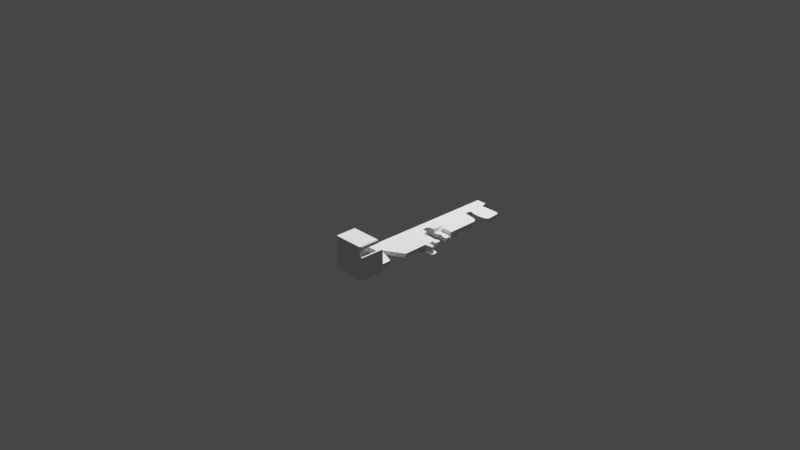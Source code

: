 # Source: Flexitrack04.blend  (saved by Blender 2.83.19; exported with 4.5.12 LTS)
import bpy
from mathutils import Matrix  # noqa: F401  (used for matrix-valued properties, if any)

bpy.ops.wm.read_factory_settings(use_empty=True)
scene = bpy.context.scene
scene.name = 'Scene'

# ---- collections
col_collection = bpy.data.collections.new('Collection'); scene.collection.children.link(col_collection)
col_gamle = bpy.data.collections.new('gamle'); scene.collection.children.link(col_gamle)

# ---- world
world_world = bpy.data.worlds.new('World'); scene.world = world_world
world_world.use_nodes = True; world_world.node_tree.nodes.clear()
_N = world_world.node_tree.nodes; _L = world_world.node_tree.links
n0 = _N.new('ShaderNodeOutputWorld'); n0.name = 'World Output'; n0.location = (300, 300)
n1 = _N.new('ShaderNodeBackground'); n1.name = 'Background'; n1.location = (10, 300)
n1.inputs[0].default_value = (0.05088, 0.05088, 0.05088, 1.0)
_L.new(n1.outputs[0], n0.inputs[0])
n0.is_active_output = True
world_world.color = (0.05088, 0.05088, 0.05088)
world_world.use_sun_shadow = False
world_world.sun_shadow_jitter_overblur = 0.0

# ---- cameras
cam_camera = bpy.data.cameras.new('Camera')
cam_camera.clip_end = 100.0
cam_camera.ortho_scale = 7.314

# ---- lights
light_light = bpy.data.lights.new('Light', 'POINT')
light_light.transmission_factor = 0.0
light_light.energy = 1000.0
light_light.shadow_soft_size = 0.1
light_light.shadow_maximum_resolution = 0.006
light_light.use_absolute_resolution = True

# ---- meshes
me_cube_001 = bpy.data.meshes.new('Cube.001')
me_cube_001.from_pydata([(-0.2136, -0.9986, 0.0972), (-0.2136, 0.9363, 0.0972), (0.1464, 0.8387, 0.0972), (-0.2136, -0.7375, 0.0972), (-0.2136, -0.4828, 0.0972), (-0.2136, -0.2438, 0.07849), (-0.2136, -0.004921, 0.07849), (-0.2136, 0.234, 0.0972), (-0.2136, 0.4729, 0.0972), (-0.2136, 0.7119, 0.0972), (-0.1602, 0.9363, 0.0972), (-0.1068, 0.9363, 0.0972), (-0.08769, 0.8651, 0.0972), (-0.03428, 0.8651, 0.0972), (0.01913, 0.8651, 0.0972), (0.07254, 0.8651, 0.0972), (0.126, 0.8651, 0.0972), (0.157, 0.7026, 0.0972), (0.07825, 0.579, 0.0972), (0.1029, 0.5478, 0.0972), (0.1157, 0.03857, 0.0972), (0.2155, -0.1495, 0.0972), (0.1339, -0.9986, 0.0972), (0.1068, -0.9986, 0.0972), (0.05341, -0.9986, 0.0972), (3.725e-09, -0.9986, 0.0972), (-0.05341, -0.9986, 0.0972), (-0.1068, -0.9986, 0.0972), (-0.1602, -0.9986, 0.0972), (0.1233, 0.6763, 0.0972), (0.03671, 0.5937, 0.0972), (0.1015, 0.209, 0.0972), (0.09143, 0.1266, 0.0972), (0.06331, 0.6683, 0.0972), (0.003078, 0.5992, 0.0972), (0.06615, 0.209, 0.0972), (0.1173, 0.136, 0.09989), (0.1068, -0.7375, 0.0972), (0.009901, 0.6683, 0.0972), (-0.03055, 0.6047, 0.0972), (0.0308, 0.209, 0.0972), (0.05341, -0.4828, 0.0972), (0.05341, -0.7375, 0.0972), (-0.0211, 0.6723, 0.0972), (-0.08396, 0.6141, 0.0972), (-0.004547, 0.209, 0.0972), (2.794e-09, -0.7375, 0.0972), (-0.05869, 0.6842, 0.0972), (-0.09386, 0.6341, 0.0972), (-0.05341, -0.7375, 0.0972), (-0.1068, -0.7375, 0.0972), (-0.1602, -0.7375, 0.0972), (-0.2136, 0.5924, 0.0972), (-0.01088, 0.03734, 0.0972), (0.04119, 0.02727, 0.0972), (-0.1138, 0.03685, 0.0972), (0.1108, 0.22, 0.0972), (-0.2136, 0.1145, 0.0972), (-0.08221, 0.6881, 0.0972), (-0.01901, 0.201, 0.0972), (-0.05524, 0.1255, 0.0972), (-0.1087, 0.1255, 0.0972), (0.1173, 0.136, 0.0972), (0.1094, 0.1822, 0.0972), (0.08885, 0.1904, 0.0972), (0.03629, 0.1895, 0.0972), (-0.0126, 0.1895, 0.0972), (-0.1279, 0.1006, 0.0972), (-0.2136, 0.05481, 0.0972), (-0.1288, 0.05424, 0.0972), (-0.2136, 0.02494, 0.0972), (0.03758, 0.147, 0.0972), (-0.01191, 0.1288, 0.0972), (-0.03117, 0.1282, 0.0972), (-0.04102, 0.1279, 0.0972), (0.01117, 0.1416, 0.0972), (0.0597, 0.1325, 0.0972), (-0.06257, 0.03256, 0.0972), (0.118, -0.005007, 0.0972), (0.05341, -0.01859, 0.0972), (0.05341, -0.04985, 0.0972), (0.1068, -0.01585, 0.0972), (0.0, -0.02134, 0.0972), (0.09958, 0.04547, 0.0972), (0.1068, -0.04662, 0.0972), (0.0, -0.05309, 0.0972), (-0.01973, -0.02465, 0.0972), (-0.01424, -0.05395, 0.0972), (0.1068, -0.6321, 0.0972), (0.2048, -0.1338, 0.0972), (0.1347, -0.7375, 0.0972), (1.863e-09, -0.5139, 0.0972), (2.328e-09, -0.5928, 0.0972), (0.1339, -0.7758, 0.0972), (0.107, -0.4522, 0.0972), (0.162, -0.1704, 0.0972), (0.05341, -0.6124, 0.0972), (0.1553, -0.1275, 0.0972), (-0.05341, -0.5446, 0.0972), (-0.05341, -0.5731, 0.0972), (0.1271, -0.6396, 0.0972), (0.135, -0.6696, 0.0972), (0.124, -0.06585, 0.0972), (0.1249, -0.1116, 0.0972), (0.1313, -0.1245, 0.0972), (0.2055, -0.162, 0.0972), (0.1249, -0.1776, 0.0972), (0.1334, -0.437, 0.0972), (-0.1602, -0.9986, 0.299), (-0.2136, -0.9986, 0.299), (-0.2136, -0.7375, 0.299), (0.1339, -0.9986, 0.299), (0.1068, -0.9986, 0.299), (0.05341, -0.9986, 0.299), (3.725e-09, -0.9986, 0.299), (-0.05341, -0.9986, 0.299), (-0.1068, -0.9986, 0.299), (0.1339, -0.7758, 0.299), (0.1068, -0.7375, 0.299), (0.05341, -0.7375, 0.299), (3.725e-09, -0.7375, 0.299), (-0.05341, -0.7375, 0.299), (-0.1068, -0.7375, 0.299), (-0.1602, -0.7375, 0.299), (0.1347, -0.7375, 0.299), (-0.2136, -0.9739, 0.0972), (-0.2136, -0.9739, 0.299), (0.1068, -0.9739, 0.299), (0.1068, -0.9986, 0.4037), (-0.2136, -0.9739, 0.4037), (-0.2136, -0.9986, 0.4037), (-0.1602, -0.9986, 0.4037), (-0.1602, -0.9986, 0.3611), (-0.2136, -0.9986, 0.3611), (-0.2136, -0.9739, 0.3611), (-0.2136, -0.77, 0.3611), (0.1068, -0.9986, 0.3611), (0.05341, -0.9986, 0.3611), (3.725e-09, -0.9986, 0.3611), (-0.05341, -0.9986, 0.3611), (-0.1068, -0.9986, 0.3611), (0.1068, -0.9739, 0.3611), (0.05341, -0.77, 0.3611), (0.1068, -0.77, 0.3611), (3.725e-09, -0.77, 0.3611), (-0.05341, -0.77, 0.3611), (-0.1068, -0.77, 0.3611), (-0.1602, -0.77, 0.3611), (0.05341, -0.9986, 0.4037), (3.725e-09, -0.9986, 0.4037), (-0.05341, -0.9986, 0.4037), (-0.1068, -0.9986, 0.4037), (0.05341, -0.9739, 0.4037), (3.725e-09, -0.9739, 0.4037), (-0.05341, -0.9739, 0.4037), (-0.1068, -0.9739, 0.4037), (-0.1602, -0.9739, 0.4037), (-0.2136, 0.7119, 0.143), (-0.2136, 0.9363, 0.143), (0.126, 0.8651, 0.143), (0.1464, 0.8387, 0.143), (-0.2136, -0.7375, 0.143), (-0.2136, -0.4828, 0.143), (-0.2136, -0.2438, 0.143), (-0.2136, -0.004921, 0.143), (-0.2136, 0.1145, 0.143), (-0.2136, 0.234, 0.143), (-0.2136, 0.4729, 0.143), (-0.2136, 0.5924, 0.143), (-0.1602, 0.9363, 0.143), (-0.1068, 0.9363, 0.143), (-0.08769, 0.8651, 0.143), (-0.03428, 0.8651, 0.143), (0.01913, 0.8651, 0.143), (0.07254, 0.8651, 0.143), (0.157, 0.7026, 0.143), (-0.06257, 0.03256, 0.143), (0.07825, 0.579, 0.143), (0.1029, 0.5478, 0.143), (0.1233, 0.6763, 0.143), (-0.1087, 0.1255, 0.143), (-0.05524, 0.1255, 0.143), (0.03671, 0.5937, 0.143), (0.1015, 0.209, 0.143), (-0.1279, 0.1006, 0.143), (-0.1288, 0.05424, 0.143), (0.06331, 0.6683, 0.143), (-0.1602, 0.234, 0.143), (-0.1602, 0.1145, 0.143), (0.003078, 0.5992, 0.143), (0.06615, 0.209, 0.143), (0.09958, 0.04547, 0.1021), (0.1068, -0.04662, 0.143), (0.1087, -0.1495, 0.143), (0.1068, -0.6321, 0.143), (0.1068, -0.7375, 0.143), (0.009901, 0.6683, 0.143), (-0.004547, 0.209, 0.143), (-0.03055, 0.6047, 0.143), (0.0308, 0.209, 0.143), (0.04119, 0.02727, 0.1021), (0.05341, -0.04985, 0.143), (0.05341, -0.2438, 0.143), (0.05341, -0.4828, 0.143), (0.05341, -0.6124, 0.143), (0.05341, -0.7375, 0.143), (-0.0211, 0.6723, 0.143), (0.03629, 0.1895, 0.1024), (0.03758, 0.147, 0.1024), (-0.08396, 0.6141, 0.143), (0.0, -0.05309, 0.143), (9.313e-10, -0.2438, 0.143), (1.863e-09, -0.4828, 0.143), (2.328e-09, -0.5928, 0.143), (2.794e-09, -0.7375, 0.143), (-0.05869, 0.6842, 0.143), (-0.08221, 0.6881, 0.143), (-0.09386, 0.6341, 0.143), (-0.05341, 0.234, 0.143), (-0.1138, 0.03685, 0.143), (-0.05341, -0.004921, 0.143), (-0.05341, -0.2438, 0.143), (-0.05341, -0.4828, 0.143), (-0.05341, -0.5731, 0.143), (-0.05341, -0.7375, 0.143), (-0.1068, 0.7119, 0.143), (-0.1068, 0.5924, 0.143), (-0.1068, 0.4729, 0.143), (-0.1068, 0.234, 0.143), (-0.1068, -0.004921, 0.143), (-0.1068, -0.2438, 0.143), (-0.1068, -0.4828, 0.143), (-0.1068, -0.7375, 0.143), (-0.1602, 0.7119, 0.143), (-0.1602, 0.5924, 0.143), (-0.1602, 0.4729, 0.143), (-0.1602, 0.02494, 0.143), (-0.1602, -0.004921, 0.143), (-0.1602, -0.2438, 0.143), (-0.1602, -0.4828, 0.143), (-0.1602, -0.7375, 0.143), (0.1621, -0.1495, 0.143), (0.2155, -0.1495, 0.143), (0.1108, 0.22, 0.143), (-0.2136, 0.05481, 0.143), (-0.2136, 0.02494, 0.143), (0.1562, -0.1329, 0.143), (-0.1602, 0.05481, 0.143), (-0.0126, 0.1895, 0.1038), (-0.03117, 0.1282, 0.1024), (0.08885, 0.1904, 0.1024), (0.1157, 0.03857, 0.1021), (0.09143, 0.1266, 0.1024), (-0.01191, 0.1288, 0.1024), (-0.04102, 0.1279, 0.1038), (0.01117, 0.1416, 0.1024), (0.0597, 0.1325, 0.1024), (0.1068, -0.01585, 0.1021), (-0.01973, -0.02465, 0.1018), (0.2049, -0.1361, 0.143), (-0.01973, -0.02465, 0.1409), (-0.01424, -0.05395, 0.143), (0.1347, -0.7375, 0.143), (1.863e-09, -0.5139, 0.143), (0.107, -0.4522, 0.143), (0.1611, -0.165, 0.143), (-0.05341, -0.5446, 0.143), (0.1271, -0.6396, 0.143), (0.135, -0.6696, 0.143), (0.124, -0.06585, 0.143), (0.1249, -0.1116, 0.143), (0.1307, -0.1295, 0.143), (0.2055, -0.1597, 0.143), (0.1255, -0.1725, 0.143), (0.1334, -0.437, 0.143), (-0.1602, -0.9986, 0.05896), (-0.2136, -0.9986, 0.05896), (-0.2136, -0.9739, 0.05896), (-0.2136, -0.7375, 0.05896), (0.1339, -0.9986, 0.05896), (0.1068, -0.9986, 0.05896), (0.05341, -0.9986, 0.05896), (3.725e-09, -0.9986, 0.05896), (-0.05341, -0.9986, 0.05896), (-0.1068, -0.9986, 0.05896), (0.1339, -0.7758, 0.05896), (0.05341, -0.7375, 0.05896), (0.1068, -0.7375, 0.05896), (2.794e-09, -0.7375, 0.05896), (-0.05341, -0.7375, 0.05896), (-0.1068, -0.7375, 0.05896), (-0.1602, -0.7375, 0.05896), (0.1347, -0.7375, 0.05896), (-0.1463, -0.9849, 0.04282), (-0.194, -0.9849, 0.04282), (-0.194, -0.9628, 0.04282), (-0.194, -0.7514, 0.04282), (0.1139, -0.9849, 0.04282), (0.09255, -0.9849, 0.04282), (0.04479, -0.9849, 0.04282), (-0.002976, -0.9849, 0.04282), (-0.05074, -0.9849, 0.04282), (-0.0985, -0.9849, 0.04282), (0.1139, -0.7856, 0.04282), (0.04479, -0.7514, 0.04282), (0.09255, -0.7514, 0.04282), (-0.002976, -0.7514, 0.04282), (-0.05074, -0.7514, 0.04282), (-0.0985, -0.7514, 0.04282), (-0.1463, -0.7514, 0.04282), (0.1174, -0.7514, 0.04282), (-0.2136, -0.7791, 0.4037), (-0.2136, -0.77, 0.3946), (0.1068, -0.9739, 0.3946), (0.0977, -0.9739, 0.4037), (0.1068, -0.9831, 0.4037), (0.05341, -0.77, 0.3946), (0.05341, -0.7791, 0.4037), (0.0977, -0.7791, 0.4037), (0.1068, -0.77, 0.3946), (3.725e-09, -0.77, 0.3946), (3.725e-09, -0.7791, 0.4037), (-0.05341, -0.77, 0.3946), (-0.05341, -0.7791, 0.4037), (-0.1068, -0.77, 0.3946), (-0.1068, -0.7791, 0.4037), (-0.1602, -0.77, 0.3946), (-0.1602, -0.7791, 0.4037), (0.1094, 0.1822, 0.09989), (-0.1134, -0.01512, 0.0972), (-0.2136, -0.7375, 0.06059), (-0.2136, -0.4828, 0.06059), (-0.2136, -0.2438, 0.06109), (-0.2136, -0.004921, 0.06109), (-0.1602, -0.7375, 0.06059), (-0.1068, -0.7375, 0.06059), (-0.1288, 0.05424, 0.06059), (-0.1138, 0.03685, 0.06059), (-0.2136, 0.02494, 0.06059), (-0.2136, 0.05481, 0.06059), (-0.1134, -0.01512, 0.06059), (0.1028, -0.2062, 0.0972), (-0.1127, -0.09304, 0.0972), (-0.1115, -0.2224, 0.0972), (0.1018, -0.1076, 0.0972), (0.2273, -0.1145, 0.07728), (0.2418, -0.1501, 0.07728), (0.1711, -0.1108, 0.07728), (0.1063, -0.09103, 0.07728), (0.1065, -0.1026, 0.07728), (0.1383, -0.1055, 0.07728), (0.2282, -0.1781, 0.07728), (0.1801, -0.1856, 0.07728), (0.1065, -0.1928, 0.07728), (0.1076, -0.2259, 0.07728), (-0.1955, -0.07279, 0.07728), (-0.1939, -0.2497, 0.07728), (0.2273, -0.1165, 0.06186), (0.2418, -0.1501, 0.06186), (0.17, -0.1095, 0.06186), (0.1063, -0.09103, 0.06186), (0.1065, -0.1026, 0.06186), (0.1383, -0.1082, 0.06186), (0.2282, -0.179, 0.06186), (0.1812, -0.1855, 0.06186), (0.1065, -0.1928, 0.06186), (0.1076, -0.2259, 0.06186), (-0.1955, -0.07279, 0.06186), (-0.1939, -0.2497, 0.06186), (0.2169, -0.1657, 0.08058), (0.2287, -0.1504, 0.08058), (0.1157, -0.1181, 0.08058), (0.1041, -0.09929, 0.08724), (0.2161, -0.1309, 0.08058), (0.1632, -0.1271, 0.08058), (0.1052, -0.216, 0.08724), (0.1157, -0.1771, 0.08058), (0.171, -0.1717, 0.08058), (-0.1527, -0.2361, 0.08724), (0.1348, -0.124, 0.08058), (-0.1541, -0.08291, 0.08724), (-0.2136, 0.3053, 0.0972), (0.1079, 0.3053, 0.0972), (-0.2136, 0.1145, 0.06076), (-0.2136, 0.234, 0.06076), (-0.1087, 0.1255, 0.06076), (-0.05524, 0.1255, 0.06076), (-0.1279, 0.1006, 0.06076), (-0.1288, 0.05424, 0.06076), (-0.004547, 0.209, 0.06076), (-0.01901, 0.201, 0.06076), (0.06615, 0.209, 0.06076), (0.1015, 0.209, 0.06076), (0.0308, 0.209, 0.06076), (-0.2136, 0.05481, 0.06076), (0.09143, 0.1266, 0.06076), (0.1173, 0.136, 0.06076), (-0.0126, 0.1895, 0.06076), (0.03629, 0.1895, 0.06076), (0.08885, 0.1904, 0.06076), (0.1094, 0.1822, 0.06076), (0.1108, 0.22, 0.06076), (-0.01191, 0.1288, 0.06076), (-0.03117, 0.1282, 0.06076), (-0.04102, 0.1279, 0.06076), (0.03758, 0.147, 0.06076), (0.01117, 0.1416, 0.06076), (0.0597, 0.1325, 0.06076), (-0.2136, 0.3053, 0.06076), (0.1079, 0.3053, 0.06076), (-0.06257, 0.03256, 0.06223), (-0.01088, 0.03734, 0.06223), (0.04119, 0.02727, 0.06223), (-0.1138, 0.03685, 0.06223), (0.1157, 0.03857, 0.06223), (0.118, -0.005007, 0.06223), (0.1068, -0.01585, 0.06223), (0.05341, -0.01859, 0.06223), (0.0, -0.02134, 0.06223), (0.09958, 0.04547, 0.06223), (-0.01973, -0.02465, 0.06223), (-0.1134, -0.01512, 0.06223), (-0.05341, -0.02556, 0.143), (-0.05422, 0.186, 0.143), (-0.02505, 0.1884, 0.1038), (-0.04786, 0.1865, 0.1038), (0.1094, 0.1822, 0.09932), (0.1173, 0.136, 0.09932), (-0.06257, 0.03256, 0.1018), (-0.01088, 0.03734, 0.1018), (0.1068, -0.004921, 0.1018), (0.05341, -0.004921, 0.1018), (0.03629, 0.1895, 0.1018), (0.03758, 0.147, 0.1018), (0.0, -0.004921, 0.1018), (-0.05341, -0.004921, 0.1018), (-0.05422, 0.186, 0.1018), (-0.05524, 0.1255, 0.1018), (-0.03117, 0.1282, 0.1018), (-0.0126, 0.1895, 0.1018), (0.08885, 0.1904, 0.1018), (0.09143, 0.1266, 0.1018), (-0.01191, 0.1288, 0.1018), (-0.04102, 0.1279, 0.1018), (0.01117, 0.1416, 0.1018), (0.0597, 0.1325, 0.1018), (-0.04358, 0.1498, 0.1018), (0.118, -0.005007, 0.1018), (0.05341, -0.01859, 0.1018), (0.1068, -0.01585, 0.1018), (0.0, -0.02134, 0.1018), (-0.05341, -0.02556, 0.1018), (-0.02505, 0.1884, 0.1018), (-0.04786, 0.1865, 0.1018)], [], [(51, 3, 110, 123), (25, 24, 113, 114), (24, 23, 112, 113), (93, 90, 124, 117), (90, 37, 118, 124), (23, 22, 111, 112), (91, 41, 203, 263), (17, 2, 160, 175), (77, 55, 219, 176), (88, 96, 204, 194), (16, 15, 174, 159), (90, 101, 268, 262), (45, 40, 199, 197), (54, 53, 429, 200), (15, 14, 173, 174), (101, 100, 267, 268), (39, 44, 209, 198), (51, 50, 232, 240), (14, 13, 172, 173), (59, 45, 197), (100, 88, 194, 267), (43, 38, 196, 206), (13, 12, 171, 172), (71, 76, 256, 208), (99, 98, 266, 223), (42, 37, 195, 205), (12, 11, 170, 171), (76, 32, 252, 256), (11, 10, 169, 170), (72, 75, 255, 253), (10, 1, 158, 169), (75, 71, 208, 255), (40, 35, 190, 199), (70, 6, 164, 245), (9, 52, 168, 157), (83, 191, 251, 20), (60, 74, 254, 181), (34, 39, 198, 189), (57, 68, 244, 165), (8, 381, 7, 166, 167), (74, 73, 249, 254), (37, 90, 262, 195), (38, 33, 186, 196), (50, 49, 224, 232), (7, 57, 165, 166), (73, 72, 253, 249), (84, 80, 201, 192), (41, 94, 264, 203), (6, 5, 163, 164), (85, 87, 261, 210), (35, 31, 183, 190), (94, 107, 274, 264), (5, 4, 162, 163), (32, 64, 250, 252), (87, 86, 260, 261), (30, 34, 189, 182), (107, 341, 106, 273, 274), (4, 3, 161, 162), (69, 67, 184, 185), (31, 56, 243, 183), (48, 58, 216, 217), (86, 82, 258, 260), (33, 29, 179, 186), (106, 95, 265, 273), (220, 422, 451, 435), (80, 85, 210, 201), (95, 105, 272, 265), (58, 47, 215, 216), (61, 60, 181, 180), (21, 89, 259, 242), (105, 21, 242, 272), (56, 19, 178, 243), (2, 16, 159, 160), (18, 30, 182, 177), (97, 104, 271, 246), (49, 46, 214, 224), (55, 69, 185, 219), (22, 93, 117, 111), (1, 9, 157, 158), (116, 115, 139, 140), (126, 109, 133, 134), (115, 114, 138, 139), (117, 124, 118, 127, 112, 111), (50, 51, 123, 122), (26, 25, 114, 115), (49, 50, 122, 121), (46, 49, 121, 120), (27, 26, 115, 116), (42, 46, 120, 119), (0, 28, 108, 109), (37, 42, 119, 118), (28, 27, 116, 108), (125, 0, 109, 126), (3, 125, 126, 110), (114, 113, 137, 138), (113, 112, 136, 137), (112, 127, 141, 136), (323, 325, 155, 154), (327, 311, 129, 156), (321, 323, 154, 153), (133, 132, 131, 130), (318, 317, 152, 314), (144, 145, 322, 320), (132, 140, 151, 131), (317, 321, 153, 152), (136, 141, 313, 315, 128), (140, 139, 150, 151), (134, 133, 130, 129), (139, 138, 149, 150), (108, 116, 140, 132), (109, 108, 132, 133), (123, 110, 135, 147), (134, 141, 127, 126), (156, 129, 130, 131), (143, 142, 316, 319), (152, 153, 149, 148), (153, 154, 150, 149), (154, 155, 151, 150), (155, 156, 131, 151), (146, 147, 326, 324), (145, 146, 324, 322), (142, 144, 320, 316), (315, 314, 152, 148, 128), (141, 143, 319, 313), (137, 136, 128, 148), (325, 327, 156, 155), (138, 137, 148, 149), (135, 134, 129, 311, 312), (126, 134, 135, 110), (108, 123, 147, 132), (119, 120, 121, 122, 123, 108, 126, 127, 118), (141, 134, 132, 147, 146, 145, 144, 142, 143), (160, 159, 179, 175), (180, 188, 247, 184), (177, 182, 183, 178), (247, 244, 245, 236), (242, 241, 265, 272), (159, 174, 186, 179), (178, 183, 243), (182, 189, 190, 183), (184, 247, 236, 185), (36, 328, 426, 427), (241, 193, 264, 274, 273, 265), (174, 173, 196, 186), (189, 198, 199, 190), (448, 257, 449), (193, 202, 203, 264), (173, 172, 206, 196), (197, 218, 425, 424), (198, 209, 197, 199), (255, 208, 433, 444), (257, 447, 449), (202, 211, 212, 203), (203, 212, 263), (172, 171, 215, 206), (228, 187, 188, 180), (209, 217, 218, 197), (181, 254, 443, 437), (254, 249, 438, 443), (211, 221, 222, 212), (212, 222, 266, 263), (171, 170, 225, 215), (216, 226, 227, 217), (217, 227, 228, 218), (219, 185, 229, 220), (220, 229, 230, 221, 422), (221, 230, 231, 222), (222, 231, 232, 224, 223, 266), (170, 169, 233, 225), (226, 234, 235, 227), (227, 235, 187, 228), (185, 236, 237, 229), (229, 237, 238, 230), (230, 238, 239, 231), (231, 239, 240, 232), (169, 158, 157, 233), (234, 168, 167, 235), (235, 167, 166, 187), (236, 245, 164, 237), (237, 164, 163, 238), (238, 163, 162, 239), (239, 162, 161, 240), (233, 157, 168, 234), (225, 233, 234, 226), (215, 225, 226, 216), (187, 166, 165, 188), (218, 228, 180, 181, 423), (188, 165, 244, 247), (197, 424, 248), (249, 253, 442, 438), (176, 220, 435, 428), (220, 176, 219), (248, 424, 452, 439), (201, 210, 211, 202), (192, 201, 202, 193), (262, 268, 267, 194, 195), (194, 204, 205, 195), (204, 213, 214, 205), (213, 223, 224, 214), (259, 246, 241, 242), (246, 271, 270, 269, 192, 193, 241), (66, 59, 197, 248), (96, 92, 213, 204), (78, 20, 251, 447), (19, 18, 177, 178), (67, 61, 180, 184), (46, 42, 205, 214), (98, 91, 263, 266), (47, 43, 206, 215), (92, 99, 223, 213), (68, 70, 245, 244), (3, 51, 240, 161), (44, 48, 217, 209), (89, 97, 246, 259), (52, 8, 167, 168), (81, 78, 447, 257), (102, 84, 192, 269), (79, 81, 257, 448), (103, 344, 102, 269, 270), (82, 79, 448, 258), (65, 66, 248, 207), (104, 103, 270, 271), (29, 17, 175, 179), (83, 54, 200, 191), (64, 65, 207, 250), (62, 63, 328, 36), (0, 125, 277, 276), (289, 288, 306, 307), (27, 28, 275, 284), (37, 90, 292, 287), (125, 3, 278, 277), (90, 93, 285, 292), (93, 22, 279, 285), (3, 51, 291, 278), (51, 50, 290, 291), (22, 23, 280, 279), (50, 49, 289, 290), (49, 46, 288, 289), (46, 42, 286, 288), (23, 24, 281, 280), (42, 37, 287, 286), (24, 25, 282, 281), (25, 26, 283, 282), (26, 27, 284, 283), (28, 0, 276, 275), (302, 293, 294, 295, 296, 309, 308, 307, 306, 304, 305, 310, 303, 297, 298, 299, 300, 301), (281, 282, 300, 299), (290, 289, 307, 308), (282, 283, 301, 300), (291, 290, 308, 309), (283, 284, 302, 301), (278, 291, 309, 296), (284, 275, 293, 302), (275, 276, 294, 293), (287, 292, 310, 305), (285, 279, 297, 303), (277, 278, 296, 295), (292, 285, 303, 310), (286, 287, 305, 304), (279, 280, 298, 297), (276, 277, 295, 294), (288, 286, 304, 306), (280, 281, 299, 298), (313, 314, 315), (317, 318, 319, 316), (321, 317, 316, 320), (323, 321, 320, 322), (325, 323, 322, 324), (327, 325, 324, 326), (311, 327, 326, 312), (318, 314, 313, 319), (147, 135, 312, 326), (51, 3, 330, 334), (53, 54, 412, 411), (1, 10, 11, 12, 13, 14, 15, 16, 2, 17, 29, 33, 38, 43, 47, 58, 48, 44, 39, 34, 30, 18, 19, 56, 382, 381, 8, 52, 9), (424, 425, 453, 452), (63, 64, 250, 328), (36, 252, 32, 62), (50, 343, 341, 107, 94, 41, 91, 98, 99, 92, 96, 88, 100, 101, 90, 37, 42, 46, 49), (50, 51, 334, 335), (334, 330, 331, 332, 333, 340, 335), (337, 340, 333, 338, 339, 336), (3, 4, 331, 330), (6, 70, 338, 333), (329, 342, 343, 50, 335, 340), (4, 5, 332, 331), (55, 329, 340, 337), (69, 55, 337, 336), (5, 6, 333, 332), (70, 68, 339, 338), (68, 69, 336, 339), (349, 350, 362, 361), (370, 369, 351, 346), (344, 342, 329, 86, 87, 85, 80, 84, 102), (372, 371, 349, 348), (374, 373, 345, 347), (376, 375, 354, 353), (369, 377, 352, 351), (373, 370, 346, 345), (375, 378, 356, 354), (371, 379, 350, 349), (377, 376, 353, 352), (380, 372, 348, 355), (379, 374, 347, 350), (378, 380, 355, 356), (366, 368, 367, 360, 361, 362, 359, 357, 358, 363, 364, 365), (354, 356, 368, 366), (345, 346, 358, 357), (352, 353, 365, 364), (350, 347, 359, 362), (355, 348, 360, 367), (347, 345, 357, 359), (353, 354, 366, 365), (346, 351, 363, 358), (348, 349, 361, 360), (356, 355, 367, 368), (351, 352, 364, 363), (343, 342, 380, 378), (104, 97, 374, 379), (342, 344, 372, 380), (95, 106, 376, 377), (103, 104, 379, 371), (341, 343, 378, 375), (89, 21, 370, 373), (105, 95, 377, 369), (106, 341, 375, 376), (97, 89, 373, 374), (344, 103, 371, 372), (21, 105, 369, 370), (408, 409, 401, 392, 391, 393, 389, 390, 397, 398, 399, 400, 396, 395, 407, 405, 406, 402, 403, 404, 386, 385, 387, 388, 394, 383, 384), (68, 57, 383, 394), (32, 76, 407, 395), (35, 40, 393, 391), (7, 381, 408, 384), (76, 71, 405, 407), (60, 61, 385, 386), (66, 65, 398, 397), (381, 382, 409, 408), (59, 66, 397, 390), (72, 73, 403, 402), (67, 69, 388, 387), (65, 64, 399, 398), (382, 56, 401, 409), (61, 67, 387, 385), (73, 74, 404, 403), (64, 63, 400, 399), (31, 35, 391, 392), (57, 7, 384, 383), (45, 59, 390, 389), (74, 60, 386, 404), (62, 32, 395, 396), (63, 62, 396, 400), (69, 68, 394, 388), (71, 75, 406, 405), (75, 72, 402, 406), (40, 45, 389, 393), (56, 31, 392, 401), (410, 411, 412, 419, 414, 415, 416, 417, 418, 420, 421, 413), (78, 81, 416, 415), (82, 86, 420, 418), (83, 20, 414, 419), (77, 53, 411, 410), (55, 77, 410, 413), (81, 79, 417, 416), (86, 329, 421, 420), (329, 55, 413, 421), (79, 82, 418, 417), (20, 78, 415, 414), (54, 83, 419, 412), (260, 422, 221, 211, 210, 261), (423, 425, 218), (425, 423, 436, 453), (251, 191, 430), (251, 430, 449, 447), (430, 431, 448, 449), (200, 429, 434, 431), (431, 434, 450, 448), (429, 428, 435, 434), (434, 435, 451, 258, 450), (432, 439, 442, 444, 433), (440, 432, 433, 445, 441), (439, 438, 442), (443, 446, 437), (446, 453, 436, 437), (191, 200, 431, 430), (440, 441, 427, 426), (452, 453, 446), (439, 452, 446, 443, 438), (253, 255, 444, 442), (422, 260, 258, 451), (258, 448, 450), (256, 252, 441, 445), (328, 250, 440, 426), (53, 77, 428, 429), (208, 256, 445, 433), (252, 36, 427, 441), (423, 181, 437, 436), (207, 248, 439, 432), (250, 207, 432, 440)])
_uv = me_cube_001.uv_layers.new(name='UVMap')
_uv.uv.foreach_set('vector', [0.8438, 0.7188, 0.875, 0.7188, 0.875, 0.7188, 0.8438, 0.7188, 0.0, 0.0, 0.0, 0.0, 0.0, 0.0, 0.0, 0.0, 0.0, 0.0, 0.0, 0.0, 0.0, 0.0, 0.0, 0.0, 0.0, 0.0, 0.0, 0.0, 0.0, 0.0, 0.0, 0.0, 0.6712, 0.7188, 0.6875, 0.7188, 0.6875, 0.7188, 0.6712, 0.7188, 0.0, 0.0, 0.0, 0.0, 0.0, 0.0, 0.0, 0.0, 0.0, 0.0, 0.0, 0.0, 0.0, 0.0, 0.0, 0.0, 0.0, 0.0, 0.0, 0.0, 0.0, 0.0, 0.0, 0.0, 0.0, 0.0, 0.0, 0.0, 0.0, 0.0, 0.0, 0.0, 0.0, 0.0, 0.0, 0.0, 0.0, 0.0, 0.0, 0.0, 0.0, 0.0, 0.0, 0.0, 0.0, 0.0, 0.0, 0.0, 0.0, 0.0, 0.0, 0.0, 0.0, 0.0, 0.0, 0.0, 0.0, 0.0, 0.0, 0.0, 0.0, 0.0, 0.0, 0.0, 0.0, 0.0, 0.0, 0.0, 0.0, 0.0, 0.0, 0.0, 0.0, 0.0, 0.0, 0.0, 0.0, 0.0, 0.0, 0.0, 0.0, 0.0, 0.0, 0.0, 0.0, 0.0, 0.0, 0.0, 0.0, 0.0, 0.0, 0.0, 0.0, 0.0, 0.0, 0.0, 0.8438, 0.7188, 0.8125, 0.7188, 0.8125, 0.7188, 0.8438, 0.7188, 0.0, 0.0, 0.0, 0.0, 0.0, 0.0, 0.0, 0.0, 0.0, 0.0, 0.0, 0.0, 0.0, 0.0, 0.0, 0.0, 0.0, 0.0, 0.0, 0.0, 0.0, 0.0, 0.0, 0.0, 0.0, 0.0, 0.0, 0.0, 0.0, 0.0, 0.0, 0.0, 0.0, 0.0, 0.0, 0.0, 0.0, 0.0, 0.0, 0.0, 0.0, 0.0, 0.0, 0.0, 0.0, 0.0, 0.0, 0.0, 0.0, 0.0, 0.0, 0.0, 0.0, 0.0, 0.7188, 0.7188, 0.6875, 0.7188, 0.6875, 0.7188, 0.7188, 0.7188, 0.0, 0.0, 0.0, 0.0, 0.0, 0.0, 0.0, 0.0, 0.0, 0.0, 0.0, 0.0, 0.0, 0.0, 0.0, 0.0, 0.0, 0.0, 0.0, 0.0, 0.0, 0.0, 0.0, 0.0, 0.0, 0.0, 0.0, 0.0, 0.0, 0.0, 0.0, 0.0, 0.0, 0.0, 0.0, 0.0, 0.0, 0.0, 0.0, 0.0, 0.0, 0.0, 0.0, 0.0, 0.0, 0.0, 0.0, 0.0, 0.0, 0.0, 0.0, 0.0, 0.0, 0.0, 0.0, 0.0, 0.0, 0.0, 0.0, 0.0, 0.0, 0.0, 0.0, 0.0, 0.0, 0.0, 0.0, 0.0, 0.0, 0.0, 0.0, 0.0, 0.0, 0.0, 0.6875, 0.6235, 0.0, 0.0, 0.0, 0.0, 0.0, 0.0, 0.0, 0.0, 0.0, 0.0, 0.0, 0.0, 0.0, 0.0, 0.0, 0.0, 0.0, 0.0, 0.0, 0.0, 0.0, 0.0, 0.0, 0.0, 0.0, 0.0, 0.0, 0.0, 0.0, 0.0, 0.0, 0.0, 0.0, 0.0, 0.0, 0.0, 0.0, 0.0, 0.0, 0.0, 0.0, 0.0, 0.0, 0.0, 0.0, 0.0, 0.6875, 0.7188, 0.6712, 0.7188, 0.6712, 0.7188, 0.6875, 0.7188, 0.0, 0.0, 0.0, 0.0, 0.0, 0.0, 0.0, 0.0, 0.8125, 0.7188, 0.7812, 0.7188, 0.7812, 0.7188, 0.8125, 0.7188, 0.0, 0.0, 0.0, 0.0, 0.0, 0.0, 0.0, 0.0, 0.0, 0.0, 0.0, 0.0, 0.0, 0.0, 0.0, 0.0, 0.0, 0.0, 0.0, 0.0, 0.0, 0.0, 0.0, 0.0, 0.0, 0.0, 0.0, 0.0, 0.0, 0.0, 0.0, 0.0, 0.0, 0.0, 0.0, 0.0, 0.0, 0.0, 0.0, 0.0, 0.0, 0.0, 0.0, 0.0, 0.0, 0.0, 0.0, 0.0, 0.0, 0.0, 0.0, 0.0, 0.0, 0.0, 0.0, 0.0, 0.0, 0.0, 0.0, 0.0, 0.0, 0.0, 0.0, 0.0, 0.0, 0.0, 0.0, 0.0, 0.0, 0.0, 0.0, 0.0, 0.0, 0.0, 0.0, 0.0, 0.0, 0.0, 0.0, 0.0, 0.0, 0.0, 0.0, 0.0, 0.0, 0.0, 0.0, 0.0, 0.0, 0.0, 0.0, 0.0, 0.0, 0.0, 0.0, 0.0, 0.0, 0.0, 0.0, 0.0, 0.0, 0.0, 0.0, 0.0, 0.0, 0.0, 0.0, 0.0, 0.0, 0.0, 0.0, 0.0, 0.0, 0.0, 0.0, 0.0, 0.0, 0.0, 0.0, 0.0, 0.0, 0.0, 0.0, 0.0, 0.0, 0.0, 0.0, 0.0, 0.0, 0.0, 0.0, 0.0, 0.0, 0.0, 0.0, 0.0, 0.0, 0.0, 0.0, 0.0, 0.0, 0.0, 0.0, 0.0, 0.0, 0.0, 0.0, 0.0, 0.0, 0.0, 0.0, 0.0, 0.0, 0.0, 0.0, 0.0, 0.0, 0.0, 0.0, 0.0, 0.0, 0.0, 0.7812, 0.625, 0.7812, 0.6277, 0.7812, 0.6277, 0.7812, 0.625, 0.0, 0.0, 0.0, 0.0, 0.0, 0.0, 0.0, 0.0, 0.0, 0.0, 0.0, 0.0, 0.0, 0.0, 0.0, 0.0, 0.0, 0.0, 0.0, 0.0, 0.0, 0.0, 0.0, 0.0, 0.0, 0.0, 0.0, 0.0, 0.0, 0.0, 0.0, 0.0, 0.0, 0.0, 0.0, 0.0, 0.0, 0.0, 0.0, 0.0, 0.0, 0.0, 0.0, 0.0, 0.0, 0.0, 0.0, 0.0, 0.0, 0.0, 0.0, 0.0, 0.0, 0.0, 0.0, 0.0, 0.0, 0.0, 0.0, 0.0, 0.0, 0.0, 0.0, 0.0, 0.0, 0.0, 0.0, 0.0, 0.0, 0.0, 0.0, 0.0, 0.0, 0.0, 0.0, 0.0, 0.0, 0.0, 0.0, 0.0, 0.7812, 0.7188, 0.75, 0.7188, 0.75, 0.7188, 0.7812, 0.7188, 0.0, 0.0, 0.0, 0.0, 0.0, 0.0, 0.0, 0.0, 0.0, 0.0, 0.0, 0.0, 0.0, 0.0, 0.0, 0.0, 0.0, 0.0, 0.0, 0.0, 0.0, 0.0, 0.0, 0.0, 0.0, 0.0, 0.0, 0.0, 0.0, 0.0, 0.0, 0.0, 0.0, 0.0, 0.0, 0.0, 0.0, 0.0, 0.0, 0.0, 0.0, 0.0, 0.0, 0.0, 0.0, 0.0, 0.0, 0.0, 0.6562, 0.7238, 0.6712, 0.7188, 0.6875, 0.7188, 0.6875, 0.7344, 0.6875, 0.75, 0.6562, 0.75, 0.8125, 0.7188, 0.8438, 0.7188, 0.8438, 0.7188, 0.8125, 0.7188, 0.0, 0.0, 0.0, 0.0, 0.0, 0.0, 0.0, 0.0, 0.7812, 0.7188, 0.8125, 0.7188, 0.8125, 0.7188, 0.7812, 0.7188, 0.75, 0.7188, 0.7812, 0.7188, 0.7812, 0.7188, 0.75, 0.7188, 0.0, 0.0, 0.0, 0.0, 0.0, 0.0, 0.0, 0.0, 0.7188, 0.7188, 0.75, 0.7188, 0.75, 0.7188, 0.7188, 0.7188, 0.0, 0.0, 0.0, 0.0, 0.0, 0.0, 0.0, 0.0, 0.6875, 0.7188, 0.7188, 0.7188, 0.7188, 0.7188, 0.6875, 0.7188, 0.0, 0.0, 0.0, 0.0, 0.0, 0.0, 0.0, 0.0, 0.0, 0.0, 0.0, 0.0, 0.0, 0.0, 0.0, 0.0, 0.0, 0.0, 0.0, 0.0, 0.0, 0.0, 0.0, 0.0, 0.0, 0.0, 0.0, 0.0, 0.0, 0.0, 0.0, 0.0, 0.0, 0.0, 0.0, 0.0, 0.0, 0.0, 0.0, 0.0, 0.6875, 0.75, 0.6875, 0.7344, 0.6875, 0.7344, 0.6875, 0.75, 0.7812, 0.7194, 0.8125, 0.7194, 0.8125, 0.7344, 0.7812, 0.7344, 0.8438, 0.7194, 0.875, 0.7194, 0.875, 0.7344, 0.8438, 0.7344, 0.75, 0.7194, 0.7812, 0.7194, 0.7812, 0.7344, 0.75, 0.7344, 0.0, 0.0, 0.0, 0.0, 0.0, 0.0, 0.0, 0.0, 0.6928, 0.7194, 0.7188, 0.7194, 0.7188, 0.7344, 0.6928, 0.7344, 0.75, 0.7188, 0.7812, 0.7188, 0.7812, 0.7188, 0.75, 0.7188, 0.0, 0.0, 0.0, 0.0, 0.0, 0.0, 0.0, 0.0, 0.7188, 0.7194, 0.75, 0.7194, 0.75, 0.7344, 0.7188, 0.7344, 0.6875, 0.75, 0.6875, 0.7344, 0.6875, 0.7344, 0.6875, 0.7402, 0.6875, 0.75, 0.0, 0.0, 0.0, 0.0, 0.0, 0.0, 0.0, 0.0, 0.0, 0.0, 0.0, 0.0, 0.0, 0.0, 0.0, 0.0, 0.0, 0.0, 0.0, 0.0, 0.0, 0.0, 0.0, 0.0, 0.0, 0.0, 0.0, 0.0, 0.0, 0.0, 0.0, 0.0, 0.0, 0.0, 0.0, 0.0, 0.0, 0.0, 0.0, 0.0, 0.8438, 0.7188, 0.875, 0.7188, 0.875, 0.7188, 0.8438, 0.7188, 0.0, 0.0, 0.6875, 0.7344, 0.6875, 0.7344, 0.0, 0.0, 0.8438, 0.7344, 0.875, 0.7344, 0.875, 0.75, 0.8438, 0.75, 0.6875, 0.7188, 0.7188, 0.7188, 0.7188, 0.7188, 0.6875, 0.7188, 0.7188, 0.7344, 0.75, 0.7344, 0.75, 0.75, 0.7188, 0.75, 0.75, 0.7344, 0.7812, 0.7344, 0.7812, 0.75, 0.75, 0.75, 0.7812, 0.7344, 0.8125, 0.7344, 0.8125, 0.75, 0.7812, 0.75, 0.8125, 0.7344, 0.8438, 0.7344, 0.8438, 0.75, 0.8125, 0.75, 0.8125, 0.7188, 0.8438, 0.7188, 0.8438, 0.7188, 0.8125, 0.7188, 0.7812, 0.7188, 0.8125, 0.7188, 0.8125, 0.7188, 0.7812, 0.7188, 0.7188, 0.7188, 0.75, 0.7188, 0.75, 0.7188, 0.7188, 0.7188, 0.6875, 0.7402, 0.6928, 0.7344, 0.7188, 0.7344, 0.7188, 0.75, 0.6875, 0.75, 0.6875, 0.7344, 0.6875, 0.7188, 0.6875, 0.7188, 0.6875, 0.7344, 0.0, 0.0, 0.0, 0.0, 0.0, 0.0, 0.0, 0.0, 0.8125, 0.7194, 0.8438, 0.7194, 0.8438, 0.7344, 0.8125, 0.7344, 0.0, 0.0, 0.0, 0.0, 0.0, 0.0, 0.0, 0.0, 0.0, 0.0, 0.0, 0.0, 0.0, 0.0, 0.0, 0.0, 0.0, 0.0, 0.0, 0.0, 0.0, 0.0, 0.0, 0.0, 0.0, 0.0, 0.0, 0.0, 0.8438, 0.7188, 0.8438, 0.7188, 0.0, 0.0, 0.7188, 0.7188, 0.75, 0.7188, 0.7812, 0.7188, 0.8125, 0.7188, 0.8438, 0.7188, 0.0, 0.0, 0.0, 0.0, 0.6875, 0.7344, 0.6875, 0.7188, 0.6875, 0.7344, 0.0, 0.0, 0.0, 0.0, 0.8438, 0.7188, 0.8125, 0.7188, 0.7812, 0.7188, 0.75, 0.7188, 0.7188, 0.7188, 0.6875, 0.7188, 0.625, 0.5, 0.6562, 0.5, 0.6562, 0.5312, 0.625, 0.5312, 0.8125, 0.6094, 0.8438, 0.6094, 0.8438, 0.6172, 0.8125, 0.6172, 0.625, 0.5625, 0.6562, 0.5625, 0.6562, 0.5938, 0.625, 0.5938, 0.8438, 0.6172, 0.875, 0.6172, 0.875, 0.6211, 0.8438, 0.6211, 0.625, 0.6562, 0.6563, 0.6562, 0.6563, 0.6582, 0.6308, 0.6574, 0.6562, 0.5, 0.6875, 0.5, 0.6875, 0.5312, 0.6562, 0.5312, 0.625, 0.5938, 0.6562, 0.6094, 0.625, 0.6094, 0.6562, 0.5625, 0.6875, 0.5625, 0.6875, 0.5938, 0.6562, 0.5938, 0.8125, 0.6172, 0.8438, 0.6172, 0.8438, 0.6211, 0.8125, 0.6211, 0.0, 0.0, 0.0, 0.0, 0.0, 0.0, 0.0, 0.0, 0.6563, 0.6562, 0.6875, 0.6562, 0.6875, 0.6846, 0.6721, 0.6832, 0.6779, 0.6589, 0.6563, 0.6582, 0.6875, 0.5, 0.7188, 0.5, 0.7188, 0.5312, 0.6875, 0.5312, 0.6875, 0.5625, 0.7188, 0.5625, 0.7188, 0.5938, 0.6875, 0.5938, 0.0, 0.0, 0.0, 0.0, 0.0, 0.0, 0.6875, 0.6562, 0.7188, 0.6562, 0.7188, 0.6875, 0.6875, 0.6846, 0.7188, 0.5, 0.75, 0.5, 0.75, 0.5312, 0.7188, 0.5312, 0.75, 0.5938, 0.7812, 0.5938, 0.7756, 0.6026, 0.7552, 0.6094, 0.7188, 0.5625, 0.75, 0.5625, 0.75, 0.5938, 0.7188, 0.5938, 0.0, 0.0, 0.0, 0.0, 0.0, 0.0, 0.0, 0.0, 0.0, 0.0, 0.0, 0.0, 0.0, 0.0, 0.7188, 0.6562, 0.75, 0.6562, 0.75, 0.6875, 0.7188, 0.6875, 0.7188, 0.6875, 0.75, 0.6875, 0.75, 0.6916, 0.75, 0.5, 0.7812, 0.5, 0.7812, 0.5312, 0.75, 0.5312, 0.8125, 0.5938, 0.8438, 0.5938, 0.8438, 0.6094, 0.8125, 0.6094, 0.75, 0.5625, 0.7812, 0.5625, 0.7812, 0.5938, 0.75, 0.5938, 0.0, 0.0, 0.0, 0.0, 0.0, 0.0, 0.0, 0.0, 0.0, 0.0, 0.0, 0.0, 0.0, 0.0, 0.0, 0.0, 0.75, 0.6562, 0.7812, 0.6562, 0.7812, 0.6875, 0.75, 0.6875, 0.75, 0.6875, 0.7812, 0.6875, 0.7812, 0.6956, 0.75, 0.6916, 0.7812, 0.5, 0.8125, 0.5, 0.8125, 0.5312, 0.7812, 0.5312, 0.7812, 0.5469, 0.8125, 0.5469, 0.8125, 0.5625, 0.7812, 0.5625, 0.7812, 0.5625, 0.8125, 0.5625, 0.8125, 0.5938, 0.7812, 0.5938, 0.7812, 0.6211, 0.8125, 0.6211, 0.8125, 0.625, 0.7812, 0.625, 0.7812, 0.625, 0.8125, 0.625, 0.8125, 0.6562, 0.7812, 0.6562, 0.7812, 0.6277, 0.7812, 0.6562, 0.8125, 0.6562, 0.8125, 0.6875, 0.7812, 0.6875, 0.7812, 0.6875, 0.8125, 0.6875, 0.8125, 0.7188, 0.7812, 0.7188, 0.7812, 0.6993, 0.7812, 0.6956, 0.8125, 0.5, 0.8438, 0.5, 0.8438, 0.5312, 0.8125, 0.5312, 0.8125, 0.5469, 0.8438, 0.5469, 0.8438, 0.5625, 0.8125, 0.5625, 0.8125, 0.5625, 0.8438, 0.5625, 0.8438, 0.5938, 0.8125, 0.5938, 0.8125, 0.6211, 0.8438, 0.6211, 0.8438, 0.625, 0.8125, 0.625, 0.8125, 0.625, 0.8438, 0.625, 0.8438, 0.6562, 0.8125, 0.6562, 0.8125, 0.6562, 0.8438, 0.6562, 0.8437, 0.6875, 0.8125, 0.6875, 0.8125, 0.6875, 0.8437, 0.6875, 0.8438, 0.7188, 0.8125, 0.7188, 0.8438, 0.5, 0.875, 0.5, 0.875, 0.5312, 0.8438, 0.5312, 0.8438, 0.5469, 0.875, 0.5469, 0.875, 0.5625, 0.8438, 0.5625, 0.8438, 0.5625, 0.875, 0.5625, 0.875, 0.5938, 0.8438, 0.5938, 0.8438, 0.6211, 0.875, 0.6211, 0.875, 0.625, 0.8438, 0.625, 0.8438, 0.625, 0.875, 0.625, 0.875, 0.6562, 0.8438, 0.6562, 0.8438, 0.6562, 0.875, 0.6562, 0.875, 0.6875, 0.8437, 0.6875, 0.8437, 0.6875, 0.875, 0.6875, 0.875, 0.7188, 0.8438, 0.7188, 0.8438, 0.5312, 0.875, 0.5312, 0.875, 0.5469, 0.8438, 0.5469, 0.8125, 0.5312, 0.8438, 0.5312, 0.8438, 0.5469, 0.8125, 0.5469, 0.7812, 0.5312, 0.8125, 0.5312, 0.8125, 0.5469, 0.7812, 0.5469, 0.8438, 0.5938, 0.875, 0.5938, 0.875, 0.6094, 0.8438, 0.6094, 0.7812, 0.5938, 0.8125, 0.5938, 0.8125, 0.6094, 0.7812, 0.6094, 0.7812, 0.6007, 0.8438, 0.6094, 0.875, 0.6094, 0.875, 0.6172, 0.8438, 0.6172, 0.75, 0.6094, 0.7552, 0.6094, 0.75, 0.6172, 0.0, 0.0, 0.0, 0.0, 0.0, 0.0, 0.0, 0.0, 0.7629, 0.6211, 0.7812, 0.625, 0.7812, 0.625, 0.7629, 0.6211, 0.7812, 0.625, 0.7629, 0.6211, 0.7812, 0.6211, 0.75, 0.6172, 0.7552, 0.6094, 0.7552, 0.6094, 0.75, 0.6172, 0.7188, 0.6309, 0.75, 0.6313, 0.75, 0.6562, 0.7188, 0.6562, 0.6875, 0.6305, 0.7188, 0.6309, 0.7188, 0.6562, 0.6875, 0.6562, 0.6712, 0.7188, 0.671, 0.7119, 0.6757, 0.708, 0.6875, 0.707, 0.6875, 0.7188, 0.6875, 0.707, 0.7188, 0.7045, 0.7188, 0.7188, 0.6875, 0.7188, 0.7188, 0.7045, 0.75, 0.7019, 0.75, 0.7188, 0.7188, 0.7188, 0.75, 0.7019, 0.7812, 0.6993, 0.7812, 0.7188, 0.75, 0.7188, 0.6284, 0.6529, 0.6563, 0.6515, 0.6563, 0.6562, 0.625, 0.6562, 0.6563, 0.6515, 0.6716, 0.6505, 0.6747, 0.6474, 0.6692, 0.6371, 0.6875, 0.6305, 0.6875, 0.6562, 0.6563, 0.6562, 0.0, 0.0, 0.0, 0.0, 0.0, 0.0, 0.0, 0.0, 0.0, 0.0, 0.0, 0.0, 0.0, 0.0, 0.0, 0.0, 0.0, 0.0, 0.0, 0.0, 0.0, 0.0, 0.0, 0.0, 0.0, 0.0, 0.0, 0.0, 0.0, 0.0, 0.0, 0.0, 0.0, 0.0, 0.0, 0.0, 0.0, 0.0, 0.0, 0.0, 0.75, 0.7188, 0.7188, 0.7188, 0.7188, 0.7188, 0.75, 0.7188, 0.0, 0.0, 0.0, 0.0, 0.0, 0.0, 0.0, 0.0, 0.0, 0.0, 0.0, 0.0, 0.0, 0.0, 0.0, 0.0, 0.0, 0.0, 0.0, 0.0, 0.0, 0.0, 0.0, 0.0, 0.0, 0.0, 0.0, 0.0, 0.0, 0.0, 0.0, 0.0, 0.875, 0.7188, 0.8438, 0.7188, 0.8438, 0.7188, 0.875, 0.7188, 0.0, 0.0, 0.0, 0.0, 0.0, 0.0, 0.0, 0.0, 0.0, 0.0, 0.0, 0.0, 0.0, 0.0, 0.0, 0.0, 0.0, 0.0, 0.0, 0.0, 0.0, 0.0, 0.0, 0.0, 0.0, 0.0, 0.0, 0.0, 0.0, 0.0, 0.0, 0.0, 0.0, 0.0, 0.0, 0.0, 0.0, 0.0, 0.0, 0.0, 0.0, 0.0, 0.0, 0.0, 0.0, 0.0, 0.0, 0.0, 0.0, 0.0, 0.0, 0.0, 0.0, 0.0, 0.0, 0.0, 0.0, 0.0, 0.0, 0.0, 0.0, 0.0, 0.0, 0.0, 0.0, 0.0, 0.0, 0.0, 0.0, 0.0, 0.0, 0.0, 0.0, 0.0, 0.0, 0.0, 0.0, 0.0, 0.0, 0.0, 0.0, 0.0, 0.0, 0.0, 0.0, 0.0, 0.0, 0.0, 0.0, 0.0, 0.0, 0.0, 0.0, 0.0, 0.0, 0.0, 0.0, 0.0, 0.0, 0.0, 0.0, 0.0, 0.0, 0.0, 0.0, 0.0, 0.0, 0.0, 0.0, 0.0, 0.0, 0.0, 0.0, 0.0, 0.0, 0.0, 0.0, 0.0, 0.0, 0.0, 0.0, 0.0, 0.7812, 0.7188, 0.75, 0.7188, 0.75, 0.7188, 0.7812, 0.7188, 0.0, 0.0, 0.0, 0.0, 0.0, 0.0, 0.0, 0.0, 0.6875, 0.7188, 0.6712, 0.7188, 0.6712, 0.7188, 0.6875, 0.7188, 0.0, 0.0, 0.0, 0.0, 0.0, 0.0, 0.0, 0.0, 0.0, 0.0, 0.0, 0.0, 0.0, 0.0, 0.0, 0.0, 0.0, 0.0, 0.0, 0.0, 0.0, 0.0, 0.0, 0.0, 0.875, 0.7188, 0.8438, 0.7188, 0.8438, 0.7188, 0.875, 0.7188, 0.8438, 0.7188, 0.8125, 0.7188, 0.8125, 0.7188, 0.8438, 0.7188, 0.0, 0.0, 0.0, 0.0, 0.0, 0.0, 0.0, 0.0, 0.8125, 0.7188, 0.7812, 0.7188, 0.7812, 0.7188, 0.8125, 0.7188, 0.7812, 0.7188, 0.75, 0.7188, 0.75, 0.7188, 0.7812, 0.7188, 0.75, 0.7188, 0.7188, 0.7188, 0.7188, 0.7188, 0.75, 0.7188, 0.0, 0.0, 0.0, 0.0, 0.0, 0.0, 0.0, 0.0, 0.7188, 0.7188, 0.6875, 0.7188, 0.6875, 0.7188, 0.7188, 0.7188, 0.0, 0.0, 0.0, 0.0, 0.0, 0.0, 0.0, 0.0, 0.0, 0.0, 0.0, 0.0, 0.0, 0.0, 0.0, 0.0, 0.0, 0.0, 0.0, 0.0, 0.0, 0.0, 0.0, 0.0, 0.0, 0.0, 0.0, 0.0, 0.0, 0.0, 0.0, 0.0, 0.0, 0.0, 0.0, 0.0, 0.0, 0.0, 0.0, 0.0, 0.0, 0.0, 0.0, 0.0, 0.0, 0.0, 0.0, 0.0, 0.0, 0.0, 0.0, 0.0, 0.0, 0.0, 0.0, 0.0, 0.0, 0.0, 0.0, 0.0, 0.0, 0.0, 0.0, 0.0, 0.0, 0.0, 0.0, 0.0, 0.0, 0.0, 0.0, 0.0, 0.0, 0.0, 0.0, 0.0, 0.8125, 0.7188, 0.7812, 0.7188, 0.7812, 0.7188, 0.8125, 0.7188, 0.0, 0.0, 0.0, 0.0, 0.0, 0.0, 0.0, 0.0, 0.8438, 0.7188, 0.8125, 0.7188, 0.8125, 0.7188, 0.8438, 0.7188, 0.0, 0.0, 0.0, 0.0, 0.0, 0.0, 0.0, 0.0, 0.875, 0.7188, 0.8438, 0.7188, 0.8438, 0.7188, 0.875, 0.7188, 0.0, 0.0, 0.0, 0.0, 0.0, 0.0, 0.0, 0.0, 0.0, 0.0, 0.0, 0.0, 0.0, 0.0, 0.0, 0.0, 0.6875, 0.7188, 0.6712, 0.7188, 0.6712, 0.7188, 0.6875, 0.7188, 0.0, 0.0, 0.0, 0.0, 0.0, 0.0, 0.0, 0.0, 0.0, 0.0, 0.0, 0.0, 0.0, 0.0, 0.0, 0.0, 0.0, 0.0, 0.0, 0.0, 0.0, 0.0, 0.0, 0.0, 0.7188, 0.7188, 0.6875, 0.7188, 0.6875, 0.7188, 0.7188, 0.7188, 0.0, 0.0, 0.0, 0.0, 0.0, 0.0, 0.0, 0.0, 0.0, 0.0, 0.0, 0.0, 0.0, 0.0, 0.0, 0.0, 0.75, 0.7188, 0.7188, 0.7188, 0.7188, 0.7188, 0.75, 0.7188, 0.0, 0.0, 0.0, 0.0, 0.0, 0.0, 0.0, 0.0, 0.6875, 0.7344, 0.6875, 0.7344, 0.6875, 0.7402, 0.7188, 0.7194, 0.6928, 0.7194, 0.6875, 0.7188, 0.7188, 0.7188, 0.75, 0.7194, 0.7188, 0.7194, 0.7188, 0.7188, 0.75, 0.7188, 0.7812, 0.7194, 0.75, 0.7194, 0.75, 0.7188, 0.7812, 0.7188, 0.8125, 0.7194, 0.7812, 0.7194, 0.7812, 0.7188, 0.8125, 0.7188, 0.8438, 0.7194, 0.8125, 0.7194, 0.8125, 0.7188, 0.8438, 0.7188, 0.875, 0.7194, 0.8438, 0.7194, 0.8438, 0.7188, 0.875, 0.7188, 0.6928, 0.7194, 0.6928, 0.7344, 0.6875, 0.7344, 0.6875, 0.7188, 0.8438, 0.7188, 0.875, 0.7188, 0.875, 0.7188, 0.8438, 0.7188, 0.8438, 0.7188, 0.875, 0.7188, 0.875, 0.7188, 0.8438, 0.7188, 0.0, 0.0, 0.0, 0.0, 0.0, 0.0, 0.0, 0.0, 0.0, 0.0, 0.0, 0.0, 0.0, 0.0, 0.0, 0.0, 0.0, 0.0, 0.0, 0.0, 0.0, 0.0, 0.0, 0.0, 0.0, 0.0, 0.0, 0.0, 0.0, 0.0, 0.0, 0.0, 0.0, 0.0, 0.0, 0.0, 0.0, 0.0, 0.0, 0.0, 0.0, 0.0, 0.0, 0.0, 0.0, 0.0, 0.0, 0.0, 0.0, 0.0, 0.0, 0.0, 0.0, 0.0, 0.0, 0.0, 0.0, 0.0, 0.0, 0.0, 0.0, 0.0, 0.0, 0.0, 0.0, 0.0, 0.7552, 0.6094, 0.7756, 0.6026, 0.7756, 0.6026, 0.7552, 0.6094, 0.0, 0.0, 0.0, 0.0, 0.0, 0.0, 0.0, 0.0, 0.0, 0.0, 0.0, 0.0, 0.0, 0.0, 0.0, 0.0, 0.0, 0.0, 0.0, 0.0, 0.0, 0.0, 0.0, 0.0, 0.0, 0.0, 0.0, 0.0, 0.0, 0.0, 0.0, 0.0, 0.0, 0.0, 0.0, 0.0, 0.0, 0.0, 0.0, 0.0, 0.0, 0.0, 0.0, 0.0, 0.0, 0.0, 0.0, 0.0, 0.0, 0.0, 0.0, 0.0, 0.0, 0.0, 0.8125, 0.7188, 0.8438, 0.7188, 0.8438, 0.7188, 0.8125, 0.7188, 0.0, 0.0, 0.0, 0.0, 0.0, 0.0, 0.0, 0.0, 0.0, 0.0, 0.0, 0.0, 0.0, 0.0, 0.0, 0.0, 0.0, 0.0, 0.0, 0.0, 0.0, 0.0, 0.0, 0.0, 0.0, 0.0, 0.0, 0.0, 0.0, 0.0, 0.0, 0.0, 0.0, 0.0, 0.0, 0.0, 0.0, 0.0, 0.0, 0.0, 0.0, 0.0, 0.0, 0.0, 0.0, 0.0, 0.0, 0.0, 0.0, 0.0, 0.0, 0.0, 0.0, 0.0, 0.0, 0.0, 0.0, 0.0, 0.0, 0.0, 0.0, 0.0, 0.0, 0.0, 0.0, 0.0, 0.0, 0.0, 0.0, 0.0, 0.0, 0.0, 0.0, 0.0, 0.0, 0.0, 0.0, 0.0, 0.0, 0.0, 0.0, 0.0, 0.0, 0.0, 0.0, 0.0, 0.0, 0.0, 0.0, 0.0, 0.0, 0.0, 0.0, 0.0, 0.0, 0.0, 0.0, 0.0, 0.0, 0.0, 0.0, 0.0, 0.0, 0.0, 0.0, 0.0, 0.0, 0.0, 0.0, 0.0, 0.0, 0.0, 0.0, 0.0, 0.0, 0.0, 0.0, 0.0, 0.0, 0.0, 0.0, 0.0, 0.0, 0.0, 0.0, 0.0, 0.0, 0.0, 0.0, 0.0, 0.0, 0.0, 0.0, 0.0, 0.0, 0.0, 0.0, 0.0, 0.0, 0.0, 0.0, 0.0, 0.0, 0.0, 0.0, 0.0, 0.0, 0.0, 0.0, 0.0, 0.0, 0.0, 0.0, 0.0, 0.0, 0.0, 0.0, 0.0, 0.0, 0.0, 0.0, 0.0, 0.0, 0.0, 0.0, 0.0, 0.0, 0.0, 0.0, 0.0, 0.0, 0.0, 0.0, 0.0, 0.0, 0.0, 0.0, 0.0, 0.0, 0.0, 0.0, 0.0, 0.0, 0.0, 0.0, 0.0, 0.0, 0.0, 0.0, 0.0, 0.0, 0.0, 0.0, 0.0, 0.0, 0.0, 0.0, 0.0, 0.0, 0.0, 0.0, 0.0, 0.0, 0.0, 0.0, 0.0, 0.0, 0.0, 0.0, 0.0, 0.0, 0.0, 0.0, 0.0, 0.0, 0.0, 0.0, 0.0, 0.0, 0.0, 0.0, 0.0, 0.0, 0.0, 0.0, 0.0, 0.0, 0.0, 0.0, 0.0, 0.0, 0.0, 0.0, 0.0, 0.0, 0.0, 0.0, 0.0, 0.0, 0.0, 0.0, 0.0, 0.0, 0.0, 0.0, 0.0, 0.0, 0.0, 0.0, 0.0, 0.0, 0.0, 0.0, 0.0, 0.0, 0.0, 0.0, 0.0, 0.0, 0.0, 0.0, 0.0, 0.0, 0.0, 0.0, 0.0, 0.0, 0.0, 0.0, 0.0, 0.0, 0.0, 0.0, 0.0, 0.0, 0.0, 0.0, 0.0, 0.0, 0.0, 0.0, 0.0, 0.0, 0.0, 0.0, 0.0, 0.0, 0.0, 0.0, 0.0, 0.0, 0.0, 0.0, 0.0, 0.0, 0.0, 0.0, 0.0, 0.0, 0.0, 0.0, 0.0, 0.0, 0.0, 0.0, 0.0, 0.0, 0.0, 0.0, 0.0, 0.0, 0.0, 0.0, 0.0, 0.0, 0.0, 0.0, 0.0, 0.0, 0.0, 0.0, 0.0, 0.0, 0.0, 0.0, 0.0, 0.0, 0.0, 0.0, 0.0, 0.0, 0.0, 0.0, 0.0, 0.0, 0.0, 0.0, 0.0, 0.0, 0.0, 0.0, 0.0, 0.0, 0.0, 0.0, 0.0, 0.0, 0.0, 0.0, 0.0, 0.0, 0.0, 0.0, 0.0, 0.0, 0.0, 0.0, 0.0, 0.0, 0.0, 0.0, 0.0, 0.0, 0.0, 0.0, 0.0, 0.0, 0.0, 0.0, 0.0, 0.0, 0.0, 0.0, 0.0, 0.0, 0.0, 0.0, 0.0, 0.0, 0.0, 0.0, 0.0, 0.0, 0.0, 0.0, 0.0, 0.0, 0.0, 0.0, 0.0, 0.0, 0.0, 0.0, 0.0, 0.0, 0.0, 0.0, 0.0, 0.0, 0.0, 0.0, 0.0, 0.0, 0.0, 0.0, 0.0, 0.0, 0.0, 0.0, 0.0, 0.0, 0.0, 0.0, 0.0, 0.0, 0.0, 0.0, 0.0, 0.0, 0.0, 0.0, 0.0, 0.0, 0.0, 0.0, 0.0, 0.0, 0.0, 0.0, 0.0, 0.0, 0.0, 0.0, 0.0, 0.0, 0.0, 0.0, 0.0, 0.0, 0.0, 0.0, 0.0, 0.0, 0.0, 0.0, 0.0, 0.0, 0.0, 0.0, 0.0, 0.0, 0.0, 0.0, 0.0, 0.0, 0.0, 0.0, 0.0, 0.0, 0.0, 0.0, 0.0, 0.0, 0.0, 0.0, 0.0, 0.0, 0.0, 0.0, 0.0, 0.0, 0.0, 0.0, 0.0, 0.0, 0.0, 0.0, 0.0, 0.0, 0.0, 0.0, 0.0, 0.0, 0.0, 0.0, 0.0, 0.0, 0.0, 0.0, 0.0, 0.0, 0.0, 0.0, 0.0, 0.0, 0.0, 0.0, 0.0, 0.0, 0.0, 0.0, 0.0, 0.0, 0.0, 0.0, 0.0, 0.0, 0.0, 0.0, 0.0, 0.0, 0.0, 0.0, 0.0, 0.0, 0.0, 0.0, 0.0, 0.0, 0.0, 0.0, 0.0, 0.0, 0.0, 0.0, 0.0, 0.0, 0.0, 0.0, 0.0, 0.0, 0.0, 0.0, 0.0, 0.0, 0.0, 0.0, 0.0, 0.0, 0.0, 0.0, 0.0, 0.0, 0.0, 0.0, 0.0, 0.0, 0.0, 0.0, 0.0, 0.0, 0.0, 0.0, 0.0, 0.0, 0.0, 0.0, 0.0, 0.0, 0.0, 0.0, 0.0, 0.0, 0.0, 0.0, 0.0, 0.0, 0.0, 0.0, 0.0, 0.0, 0.0, 0.0, 0.0, 0.0, 0.0, 0.0, 0.0, 0.0, 0.0, 0.0, 0.0, 0.0, 0.0, 0.0, 0.0, 0.0, 0.0, 0.0, 0.0, 0.0, 0.0, 0.0, 0.0, 0.0, 0.0, 0.0, 0.0, 0.0, 0.0, 0.0, 0.0, 0.0, 0.0, 0.0, 0.0, 0.0, 0.0, 0.0, 0.0, 0.0, 0.0, 0.0, 0.0, 0.0, 0.0, 0.0, 0.0, 0.0, 0.0, 0.0, 0.0, 0.0, 0.0, 0.0, 0.0, 0.0, 0.0, 0.0, 0.0, 0.0, 0.0, 0.0, 0.0, 0.0, 0.0, 0.0, 0.0, 0.0, 0.0, 0.0, 0.0, 0.0, 0.0, 0.0, 0.0, 0.0, 0.0, 0.0, 0.0, 0.0, 0.0, 0.0, 0.0, 0.0, 0.0, 0.0, 0.0, 0.0, 0.0, 0.0, 0.0, 0.0, 0.0, 0.0, 0.0, 0.0, 0.0, 0.0, 0.0, 0.0, 0.0, 0.0, 0.0, 0.0, 0.0, 0.0, 0.0, 0.0, 0.0, 0.0, 0.0, 0.0, 0.0, 0.0, 0.0, 0.0, 0.0, 0.0, 0.0, 0.0, 0.0, 0.0, 0.0, 0.0, 0.0, 0.0, 0.0, 0.0, 0.0, 0.0, 0.0, 0.0, 0.0, 0.0, 0.0, 0.0, 0.0, 0.0, 0.0, 0.0, 0.0, 0.0, 0.0, 0.0, 0.0, 0.0, 0.0, 0.0, 0.0, 0.0, 0.0, 0.0, 0.0, 0.0, 0.0, 0.0, 0.0, 0.0, 0.0, 0.0, 0.0, 0.0, 0.0, 0.0, 0.0, 0.0, 0.0, 0.0, 0.0, 0.0, 0.0, 0.0, 0.0, 0.0, 0.0, 0.0, 0.0, 0.0, 0.0, 0.0, 0.0, 0.0, 0.0, 0.0, 0.0, 0.0, 0.0, 0.0, 0.0, 0.0, 0.0, 0.0, 0.0, 0.0, 0.0, 0.0, 0.0, 0.0, 0.0, 0.0, 0.0, 0.0, 0.0, 0.0, 0.0, 0.0, 0.0, 0.0, 0.0, 0.0, 0.0, 0.0, 0.0, 0.0, 0.0, 0.0, 0.0, 0.0, 0.0, 0.0, 0.0, 0.0, 0.0, 0.0, 0.0, 0.0, 0.0, 0.0, 0.0, 0.0, 0.0, 0.0, 0.0, 0.0, 0.0, 0.0, 0.0, 0.0, 0.0, 0.0, 0.0, 0.0, 0.0, 0.7615, 0.6276, 0.7812, 0.6277, 0.7812, 0.6562, 0.75, 0.6562, 0.75, 0.6313, 0.7583, 0.6314, 0.7812, 0.6007, 0.7756, 0.6026, 0.7812, 0.5938, 0.7756, 0.6026, 0.7812, 0.6007, 0.7812, 0.6007, 0.7756, 0.6026, 0.6563, 0.625, 0.6875, 0.6235, 0.6875, 0.625, 0.6563, 0.625, 0.6875, 0.625, 0.6875, 0.6264, 0.6563, 0.6251, 0.6875, 0.625, 0.7188, 0.625, 0.7188, 0.6268, 0.6875, 0.6264, 0.7188, 0.6211, 0.75, 0.6211, 0.75, 0.625, 0.7188, 0.625, 0.7188, 0.625, 0.75, 0.625, 0.75, 0.6271, 0.7188, 0.6268, 0.75, 0.6211, 0.7629, 0.6211, 0.7812, 0.625, 0.75, 0.625, 0.75, 0.625, 0.7812, 0.625, 0.7812, 0.6277, 0.7615, 0.6276, 0.75, 0.6271, 0.7188, 0.6172, 0.75, 0.6172, 0.75, 0.6187, 0.7354, 0.6184, 0.7188, 0.6182, 0.6875, 0.6172, 0.7188, 0.6172, 0.7188, 0.6182, 0.706, 0.6193, 0.6875, 0.6211, 0.75, 0.6172, 0.7642, 0.6172, 0.75, 0.6187, 0.7709, 0.6137, 0.7712, 0.6094, 0.7812, 0.6094, 0.7712, 0.6094, 0.7756, 0.6026, 0.7812, 0.6007, 0.7812, 0.6094, 0.6875, 0.6235, 0.7188, 0.6211, 0.7188, 0.625, 0.6875, 0.625, 0.0, 0.0, 0.0, 0.0, 0.0, 0.0, 0.0, 0.0, 0.7552, 0.6094, 0.7756, 0.6026, 0.7712, 0.6094, 0.75, 0.6172, 0.7552, 0.6094, 0.7712, 0.6094, 0.7709, 0.6137, 0.7642, 0.6172, 0.0, 0.0, 0.0, 0.0, 0.0, 0.0, 0.0, 0.0, 0.7812, 0.6277, 0.7615, 0.6276, 0.7615, 0.6276, 0.7812, 0.6277, 0.0, 0.0, 0.0, 0.0, 0.0, 0.0, 0.0, 0.0, 0.0, 0.0, 0.0, 0.0, 0.0, 0.0, 0.0, 0.0, 0.0, 0.0, 0.0, 0.0, 0.0, 0.0, 0.0, 0.0, 0.0, 0.0, 0.7629, 0.6211, 0.0, 0.0, 0.0, 0.0, 0.0, 0.0, 0.0, 0.0, 0.0, 0.0, 0.0, 0.0, 0.0, 0.0, 0.0, 0.0, 0.0, 0.0, 0.7812, 0.6007, 0.7812, 0.6094, 0.7812, 0.6094, 0.7812, 0.6007, 0.0, 0.0, 0.0, 0.0, 0.0, 0.0, 0.0, 0.0, 0.0, 0.0, 0.0, 0.0, 0.0, 0.0, 0.0, 0.0])
me_cube_001.use_remesh_fix_poles = True
me_cube_001.use_remesh_preserve_attributes = False
me_cube_001.use_mirror_vertex_groups = False
me_cube_001.update()

# ---- objects
ob_light = bpy.data.objects.new('Light', light_light)
ob_camera = bpy.data.objects.new('Camera', cam_camera)
ob_cube = bpy.data.objects.new('Cube', me_cube_001)
ob_frontblaa_west = bpy.data.objects.new('FrontBlaa_West', None)
ob_top_blaa = bpy.data.objects.new('Top_Blaa', None)
ob_top_blafront = bpy.data.objects.new('Top_BlaFront', None)

# ---- transforms, parenting, visibility, modifiers, constraints
ob_light.location = (0.04504, 0.845, 3.326)
ob_light.rotation_euler = (0.6503, 0.05522, 1.866)
ob_light.scale = (0.5605, -0.5605, 0.5605)
ob_light.lock_rotations_4d = False
ob_light.empty_display_type = 'ARROWS'
ob_light.color = (0.0, 0.0, 0.0, 0.0)
ob_light.lineart.crease_threshold = 0.0
ob_camera.location = (7.359, -6.926, 4.958)
ob_camera.rotation_euler = (1.109, 0.0, 0.8149)
ob_camera.lock_rotations_4d = False
ob_camera.empty_display_type = 'ARROWS'
ob_camera.color = (0.0, 0.0, 0.0, 0.0)
ob_camera.display_type = 'WIRE'
ob_camera.lineart.crease_threshold = 0.0
ob_cube.location = (0.4265, 0.0, -0.1673)
ob_cube.lineart.crease_threshold = 0.0
ob_frontblaa_west.location = (0.09265, -0.5026, 0.1093)
ob_frontblaa_west.rotation_euler = (1.572, 0.003082, 1.574)
ob_frontblaa_west.scale = (1.658, 1.658, 1.658)
ob_frontblaa_west.empty_display_type = 'IMAGE'
ob_frontblaa_west.empty_display_size = 0.9973
ob_frontblaa_west.empty_image_offset = (-0.4986, -0.5)
ob_frontblaa_west.hide_select = True
ob_frontblaa_west.lineart.crease_threshold = 0.0
ob_top_blaa.location = (0.5901, 0.1129, 0.0)
ob_top_blaa.rotation_euler = (0.0, -0.0, 0.03702)
ob_top_blaa.scale = (3.419, 3.419, 3.419)
ob_top_blaa.empty_display_type = 'IMAGE'
ob_top_blaa.lineart.crease_threshold = 0.0
ob_top_blafront.location = (0.1476, 0.05408, -0.1818)
ob_top_blafront.rotation_euler = (-1.571, 1.484, 1.571)
ob_top_blafront.scale = (1.916, -1.918, -1.916)
ob_top_blafront.empty_display_type = 'IMAGE'
ob_top_blafront.lineart.crease_threshold = 0.0

# ---- collection membership
col_collection.objects.link(ob_light)
col_collection.objects.link(ob_camera)
col_collection.objects.link(ob_cube)
col_collection.objects.link(ob_frontblaa_west)
col_gamle.objects.link(ob_top_blaa)
col_gamle.objects.link(ob_top_blafront)
def _layer_coll(name, lc=None):
    lc = lc or bpy.context.view_layer.layer_collection
    for c in lc.children:
        if c.name == name: return c
        r = _layer_coll(name, c)
        if r: return r
_layer_coll('gamle').exclude = True

# ---- scene / render settings (as saved in the file)
scene.camera = ob_camera
scene.frame_start = 1; scene.frame_end = 250; scene.frame_set(1)
scene.render.engine = 'BLENDER_EEVEE_NEXT'
scene.cycles.use_denoising = False
scene.cycles.samples = 128
scene.cycles.sampling_pattern = 'TABULATED_SOBOL'
scene.cycles.use_adaptive_sampling = False
scene.cycles.use_light_tree = False
scene.view_settings.view_transform = 'Filmic'
bpy.context.view_layer.update()

